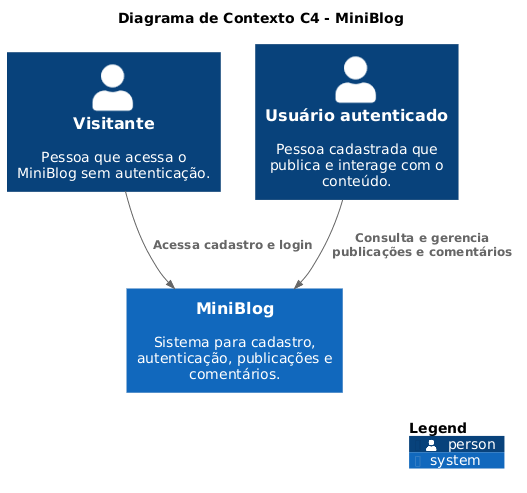

The diagram above was rendered by PlantUML. Its source (embedded in the PNG):
@startuml
title Diagrama de Contexto C4 - MiniBlog

!include <C4/C4_Context>

LAYOUT_WITH_LEGEND()

Person(visitante, "Visitante", "Pessoa que acessa o MiniBlog sem autenticação.")
Person(usuario, "Usuário autenticado", "Pessoa cadastrada que publica e interage com o conteúdo.")
System(miniblog, "MiniBlog", "Sistema para cadastro, autenticação, publicações e comentários.")

Rel(visitante, miniblog, "Acessa cadastro e login")
Rel(usuario, miniblog, "Consulta e gerencia publicações e comentários")

SHOW_LEGEND()
@enduml